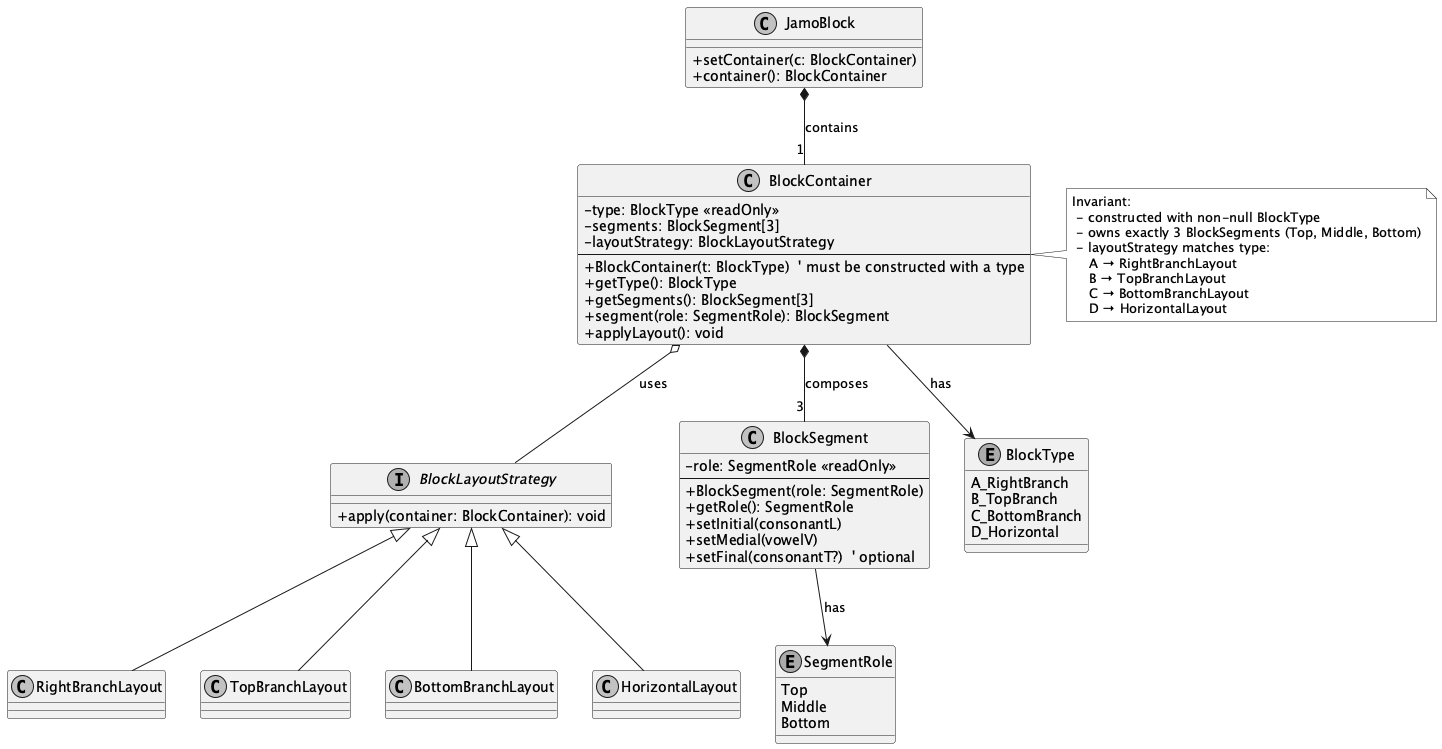

The diagram above was rendered by PlantUML. Its source (embedded in the PNG):
@startuml
skinparam monochrome true
skinparam backgroundColor white
skinparam classAttributeIconSize 0

' ==== Core types ====
class JamoBlock {
  +setContainer(c: BlockContainer)
  +container(): BlockContainer
}

class BlockContainer {
  - type: BlockType <<readOnly>>
  - segments: BlockSegment[3]
  - layoutStrategy: BlockLayoutStrategy
  --
  +BlockContainer(t: BlockType)  ' must be constructed with a type
  +getType(): BlockType
  +getSegments(): BlockSegment[3]
  +segment(role: SegmentRole): BlockSegment
  +applyLayout(): void
}

class BlockSegment {
  - role: SegmentRole <<readOnly>>
  --
  +BlockSegment(role: SegmentRole)
  +getRole(): SegmentRole
  ' Future content hooks (placeholders for L/V/T)
  +setInitial(consonantL)
  +setMedial(vowelV)
  +setFinal(consonantT?)  ' optional
}

enum BlockType {
  A_RightBranch
  B_TopBranch
  C_BottomBranch
  D_Horizontal
}

enum SegmentRole {
  Top
  Middle
  Bottom
}

' ==== Layout strategy (one per block type) ====
interface BlockLayoutStrategy {
  +apply(container: BlockContainer): void
}

class RightBranchLayout
class TopBranchLayout
class BottomBranchLayout
class HorizontalLayout

RightBranchLayout -up-|> BlockLayoutStrategy
TopBranchLayout -up-|> BlockLayoutStrategy
BottomBranchLayout -up-|> BlockLayoutStrategy
HorizontalLayout -up-|> BlockLayoutStrategy

' ==== Relationships ====
JamoBlock *-- "1" BlockContainer : contains
BlockContainer *-- "3" BlockSegment : composes
BlockContainer --> BlockType : has
BlockContainer o-- BlockLayoutStrategy : uses
BlockSegment --> SegmentRole : has

' ==== Constraints / Notes ====
note right of BlockContainer
  Invariant:
   - constructed with non-null BlockType
   - owns exactly 3 BlockSegments (Top, Middle, Bottom)
   - layoutStrategy matches type:
      A → RightBranchLayout
      B → TopBranchLayout
      C → BottomBranchLayout
      D → HorizontalLayout
end note
@enduml